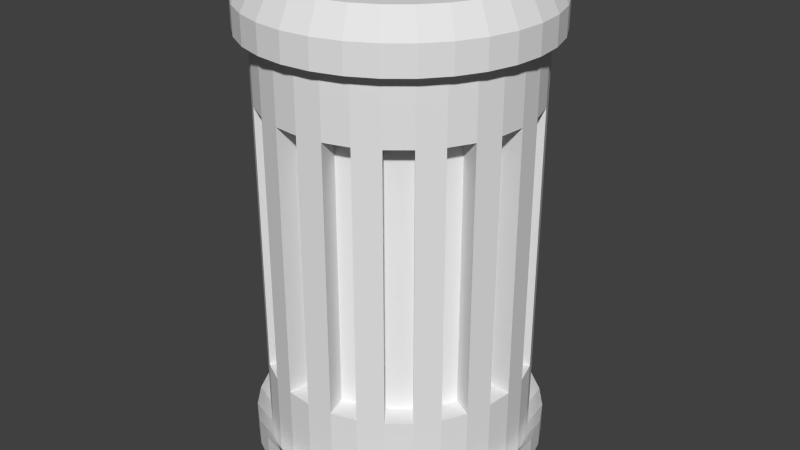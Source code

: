# Source: model_weapon_grenade.blend  (saved by Blender 2.71.0; exported with 4.5.12 LTS)
import bpy
from mathutils import Matrix  # noqa: F401  (used for matrix-valued properties, if any)

bpy.ops.wm.read_factory_settings(use_empty=True)
scene = bpy.context.scene
scene.name = 'Scene'

# ---- collections
col_collection_1 = bpy.data.collections.new('Collection 1'); scene.collection.children.link(col_collection_1)

# ---- world
world_world = bpy.data.worlds.new('World'); scene.world = world_world
world_world.color = (0.05088, 0.05088, 0.05088)
world_world.use_sun_shadow = False
world_world.sun_shadow_jitter_overblur = 0.0
world_world.cycles.sampling_method = 'MANUAL'
world_world.cycles.sample_map_resolution = 256

# ---- meshes
me_sphere_001 = bpy.data.meshes.new('Sphere.001')
me_sphere_001.from_pydata([(0.1745, -0.3975, -0.532), (0.1745, -0.3975, 0.532), (0.07574, -0.4275, 0.532), (0.07574, -0.4275, -0.532), (-0.3133, 0.3005, -0.532), (-0.3133, 0.3005, 0.532), (-0.2336, 0.3659, 0.532), (-0.2336, 0.3659, -0.532), (0.3133, -0.3005, -0.532), (0.3133, -0.3005, 0.532), (0.2336, -0.3659, 0.532), (0.2336, -0.3659, -0.532), (-0.4045, 0.1577, -0.532), (-0.4045, 0.1577, 0.532), (-0.3558, 0.2487, 0.532), (-0.3558, 0.2487, -0.532), (0.4045, -0.1577, -0.532), (0.4045, -0.1577, 0.532), (0.3558, -0.2487, 0.532), (0.3558, -0.2487, -0.532), (-0.434, -0.009114, -0.532), (-0.434, -0.009114, 0.532), (-0.4239, 0.09361, 0.532), (-0.4239, 0.09361, -0.532), (0.434, 0.009114, -0.532), (0.434, 0.009114, 0.532), (0.4239, -0.09361, 0.532), (0.4239, -0.09361, -0.532), (-0.3975, -0.1745, -0.532), (-0.3975, -0.1745, 0.532), (-0.4275, -0.07573, 0.532), (-0.4275, -0.07573, -0.532), (0.3975, 0.1745, -0.532), (0.3975, 0.1745, 0.532), (0.4275, 0.07574, 0.532), (0.4275, 0.07574, -0.532), (-0.3005, -0.3133, -0.532), (-0.3005, -0.3133, 0.532), (-0.3659, -0.2336, 0.532), (-0.3659, -0.2336, -0.532), (0.3005, 0.3133, -0.532), (0.3005, 0.3133, 0.532), (0.3659, 0.2336, 0.532), (0.3659, 0.2336, -0.532), (-0.1577, -0.4045, -0.532), (-0.1577, -0.4045, 0.532), (-0.2487, -0.3558, 0.532), (-0.2487, -0.3558, -0.532), (0.1577, 0.4045, -0.532), (0.1577, 0.4045, 0.532), (0.2487, 0.3558, 0.532), (0.2487, 0.3558, -0.532), (0.009114, -0.434, -0.532), (0.009114, -0.434, 0.532), (-0.09361, -0.4239, 0.532), (-0.09361, -0.4239, -0.532), (-0.009114, 0.434, -0.532), (-0.009114, 0.434, 0.532), (0.09361, 0.4239, 0.532), (0.09361, 0.4239, -0.532), (-0.1745, 0.3975, -0.532), (-0.1745, 0.3975, 0.532), (-0.07573, 0.4275, 0.532), (-0.07573, 0.4275, -0.532)], [], [(0, 1, 2, 3), (4, 5, 6, 7), (8, 9, 10, 11), (12, 13, 14, 15), (16, 17, 18, 19), (20, 21, 22, 23), (24, 25, 26, 27), (28, 29, 30, 31), (32, 33, 34, 35), (36, 37, 38, 39), (40, 41, 42, 43), (44, 45, 46, 47), (48, 49, 50, 51), (52, 53, 54, 55), (56, 57, 58, 59), (60, 61, 62, 63)])
me_sphere_001.use_remesh_preserve_volume = False
me_sphere_001.use_remesh_preserve_attributes = False
me_sphere_001.use_mirror_vertex_groups = False
me_sphere_001.update()
me_sphere = bpy.data.meshes.new('Sphere')
me_sphere.from_pydata([(2.535e-08, 0.5266, 0.8774), (2.535e-08, 0.5266, -0.8774), (2.535e-08, 0.5266, -1.0), (2.535e-08, 0.5266, 1.0), (0.1027, 0.5164, -1.0), (0.1027, 0.5164, 1.0), (0.2015, 0.4865, -1.0), (0.2015, 0.4865, 1.0), (0.2925, 0.4378, -1.0), (0.2925, 0.4378, 1.0), (0.3723, 0.3723, -1.0), (0.3723, 0.3723, 1.0), (0.4378, 0.2925, -1.0), (0.4378, 0.2925, 1.0), (0.4865, 0.2015, -1.0), (0.4865, 0.2015, 1.0), (0.5164, 0.1027, -1.0), (0.5164, 0.1027, 1.0), (0.5266, 1.905e-07, -1.0), (0.5266, 1.905e-07, 1.0), (0.5164, -0.1027, -1.0), (0.5164, -0.1027, 1.0), (0.4865, -0.2015, -1.0), (0.4865, -0.2015, 1.0), (0.4378, -0.2925, -1.0), (0.4378, -0.2925, 1.0), (0.3723, -0.3723, -1.0), (0.3723, -0.3723, 1.0), (0.2925, -0.4378, -1.0), (0.2925, -0.4378, 1.0), (0.2015, -0.4865, -1.0), (0.2015, -0.4865, 1.0), (0.1027, -0.5164, -1.0), (0.1027, -0.5164, 1.0), (-1.462e-07, -0.5266, -1.0), (-1.462e-07, -0.5266, 1.0), (-0.1027, -0.5164, -1.0), (-0.1027, -0.5164, 1.0), (-0.2015, -0.4865, -1.0), (-0.2015, -0.4865, 1.0), (-0.2925, -0.4378, -1.0), (-0.2925, -0.4378, 1.0), (-0.3723, -0.3723, -1.0), (-0.3723, -0.3723, 1.0), (-0.4378, -0.2925, -1.0), (-0.4378, -0.2925, 1.0), (-0.4865, -0.2015, -1.0), (-0.4865, -0.2015, 1.0), (-0.5164, -0.1027, -1.0), (-0.5164, -0.1027, 1.0), (-0.5266, 6.592e-07, -1.0), (-0.5266, 6.592e-07, 1.0), (-0.5164, 0.1027, -1.0), (-0.5164, 0.1027, 1.0), (-0.4865, 0.2015, -1.0), (-0.4865, 0.2015, 1.0), (-0.4378, 0.2925, -1.0), (-0.4378, 0.2925, 1.0), (-0.3723, 0.3723, -1.0), (-0.3723, 0.3723, 1.0), (-0.2925, 0.4378, -1.0), (-0.2925, 0.4378, 1.0), (-0.2015, 0.4865, -1.0), (-0.2015, 0.4865, 1.0), (-0.1027, 0.5164, -1.0), (-0.1027, 0.5164, 1.0), (0.1027, 0.5164, 0.8774), (0.1027, 0.5164, -0.8774), (0.2015, 0.4865, 0.8774), (0.2015, 0.4865, -0.8774), (0.2925, 0.4378, 0.8774), (0.2925, 0.4378, -0.8774), (0.3723, 0.3723, 0.8774), (0.3723, 0.3723, -0.8774), (0.4378, 0.2925, 0.8774), (0.4378, 0.2925, -0.8774), (0.4865, 0.2015, 0.8774), (0.4865, 0.2015, -0.8774), (0.5164, 0.1027, 0.8774), (0.5164, 0.1027, -0.8774), (0.5266, 1.905e-07, 0.8774), (0.5266, 1.905e-07, -0.8774), (0.5164, -0.1027, 0.8774), (0.5164, -0.1027, -0.8774), (0.4865, -0.2015, 0.8774), (0.4865, -0.2015, -0.8774), (0.4378, -0.2925, 0.8774), (0.4378, -0.2925, -0.8774), (0.3723, -0.3723, 0.8774), (0.3723, -0.3723, -0.8774), (0.2925, -0.4378, 0.8774), (0.2925, -0.4378, -0.8774), (0.2015, -0.4865, 0.8774), (0.2015, -0.4865, -0.8774), (0.1027, -0.5164, 0.8774), (0.1027, -0.5164, -0.8774), (-1.462e-07, -0.5266, 0.8774), (-1.462e-07, -0.5266, -0.8774), (-0.1027, -0.5164, 0.8774), (-0.1027, -0.5164, -0.8774), (-0.2015, -0.4865, 0.8774), (-0.2015, -0.4865, -0.8774), (-0.2925, -0.4378, 0.8774), (-0.2925, -0.4378, -0.8774), (-0.3723, -0.3723, 0.8774), (-0.3723, -0.3723, -0.8774), (-0.4378, -0.2925, 0.8774), (-0.4378, -0.2925, -0.8774), (-0.4865, -0.2015, 0.8774), (-0.4865, -0.2015, -0.8774), (-0.5164, -0.1027, 0.8774), (-0.5164, -0.1027, -0.8774), (-0.5266, 6.592e-07, 0.8774), (-0.5266, 6.592e-07, -0.8774), (-0.5164, 0.1027, 0.8774), (-0.5164, 0.1027, -0.8774), (-0.4865, 0.2015, 0.8774), (-0.4865, 0.2015, -0.8774), (-0.4378, 0.2925, 0.8774), (-0.4378, 0.2925, -0.8774), (-0.3723, 0.3723, 0.8774), (-0.3723, 0.3723, -0.8774), (-0.2925, 0.4378, 0.8774), (-0.2925, 0.4378, -0.8774), (-0.2015, 0.4865, 0.8774), (-0.2015, 0.4865, -0.8774), (-0.1027, 0.5164, 0.8774), (-0.1027, 0.5164, -0.8774), (1.629e-08, 0.5801, 0.7875), (1.629e-08, 0.5801, -0.7875), (1.629e-08, 0.5801, -0.8975), (1.629e-08, 0.5801, 0.8975), (0.1132, 0.569, -0.8975), (0.1132, 0.569, 0.8975), (0.222, 0.536, -0.8975), (0.222, 0.536, 0.8975), (0.3223, 0.4824, -0.8975), (0.3223, 0.4824, 0.8975), (0.4102, 0.4102, -0.8975), (0.4102, 0.4102, 0.8975), (0.4824, 0.3223, -0.8975), (0.4824, 0.3223, 0.8975), (0.536, 0.222, -0.8975), (0.536, 0.222, 0.8975), (0.569, 0.1132, -0.8975), (0.569, 0.1132, 0.8975), (0.5801, 1.771e-07, -0.8975), (0.5801, 1.771e-07, 0.8975), (0.569, -0.1132, -0.8975), (0.569, -0.1132, 0.8975), (0.536, -0.222, -0.8975), (0.536, -0.222, 0.8975), (0.4824, -0.3223, -0.8975), (0.4824, -0.3223, 0.8975), (0.4102, -0.4102, -0.8975), (0.4102, -0.4102, 0.8975), (0.3223, -0.4824, -0.8975), (0.3223, -0.4824, 0.8975), (0.222, -0.536, -0.8975), (0.222, -0.536, 0.8975), (0.1132, -0.569, -0.8975), (0.1132, -0.569, 0.8975), (-1.727e-07, -0.5801, -0.8975), (-1.727e-07, -0.5801, 0.8975), (-0.1132, -0.569, -0.8975), (-0.1132, -0.569, 0.8975), (-0.222, -0.536, -0.8975), (-0.222, -0.536, 0.8975), (-0.3223, -0.4824, -0.8975), (-0.3223, -0.4824, 0.8975), (-0.4102, -0.4102, -0.8975), (-0.4102, -0.4102, 0.8975), (-0.4824, -0.3223, -0.8975), (-0.4824, -0.3223, 0.8975), (-0.536, -0.222, -0.8975), (-0.536, -0.222, 0.8975), (-0.569, -0.1132, -0.8975), (-0.569, -0.1132, 0.8975), (-0.5801, 6.934e-07, -0.8975), (-0.5801, 6.934e-07, 0.8975), (-0.569, 0.1132, -0.8975), (-0.569, 0.1132, 0.8975), (-0.536, 0.222, -0.8975), (-0.536, 0.222, 0.8975), (-0.4824, 0.3223, -0.8975), (-0.4824, 0.3223, 0.8975), (-0.4102, 0.4102, -0.8975), (-0.4102, 0.4102, 0.8975), (-0.3223, 0.4824, -0.8975), (-0.3223, 0.4824, 0.8975), (-0.222, 0.536, -0.8975), (-0.222, 0.536, 0.8975), (-0.1132, 0.569, -0.8975), (-0.1132, 0.569, 0.8975), (0.1132, 0.569, 0.7875), (0.1132, 0.569, -0.7875), (0.222, 0.536, 0.7875), (0.222, 0.536, -0.7875), (0.3223, 0.4824, 0.7875), (0.3223, 0.4824, -0.7875), (0.4102, 0.4102, 0.7875), (0.4102, 0.4102, -0.7875), (0.4824, 0.3223, 0.7875), (0.4824, 0.3223, -0.7875), (0.536, 0.222, 0.7875), (0.536, 0.222, -0.7875), (0.569, 0.1132, 0.7875), (0.569, 0.1132, -0.7875), (0.5801, 1.771e-07, 0.7875), (0.5801, 1.771e-07, -0.7875), (0.569, -0.1132, 0.7875), (0.569, -0.1132, -0.7875), (0.536, -0.222, 0.7875), (0.536, -0.222, -0.7875), (0.4824, -0.3223, 0.7875), (0.4824, -0.3223, -0.7875), (0.4102, -0.4102, 0.7875), (0.4102, -0.4102, -0.7875), (0.3223, -0.4824, 0.7875), (0.3223, -0.4824, -0.7875), (0.222, -0.536, 0.7875), (0.222, -0.536, -0.7875), (0.1132, -0.569, 0.7875), (0.1132, -0.569, -0.7875), (-1.727e-07, -0.5801, 0.7875), (-1.727e-07, -0.5801, -0.7875), (-0.1132, -0.569, 0.7875), (-0.1132, -0.569, -0.7875), (-0.222, -0.536, 0.7875), (-0.222, -0.536, -0.7875), (-0.3223, -0.4824, 0.7875), (-0.3223, -0.4824, -0.7875), (-0.4102, -0.4102, 0.7875), (-0.4102, -0.4102, -0.7875), (-0.4824, -0.3223, 0.7875), (-0.4824, -0.3223, -0.7875), (-0.536, -0.222, 0.7875), (-0.536, -0.222, -0.7875), (-0.569, -0.1132, 0.7875), (-0.569, -0.1132, -0.7875), (-0.5801, 6.934e-07, 0.7875), (-0.5801, 6.934e-07, -0.7875), (-0.569, 0.1132, 0.7875), (-0.569, 0.1132, -0.7875), (-0.536, 0.222, 0.7875), (-0.536, 0.222, -0.7875), (-0.4824, 0.3223, 0.7875), (-0.4824, 0.3223, -0.7875), (-0.4102, 0.4102, 0.7875), (-0.4102, 0.4102, -0.7875), (-0.3223, 0.4824, 0.7875), (-0.3223, 0.4824, -0.7875), (-0.222, 0.536, 0.7875), (-0.222, 0.536, -0.7875), (-0.1132, 0.569, 0.7875), (-0.1132, 0.569, -0.7875), (-0.1027, 0.5164, -0.532), (-0.1027, 0.5164, 0.532), (0.1027, -0.5164, -0.532), (0.1027, -0.5164, 0.532), (-0.2015, 0.4865, -0.532), (-0.2015, 0.4865, 0.532), (0.2015, -0.4865, -0.532), (0.2015, -0.4865, 0.532), (-0.2925, 0.4378, -0.532), (-0.2925, 0.4378, 0.532), (0.2925, -0.4378, -0.532), (0.2925, -0.4378, 0.532), (-0.3723, 0.3723, -0.532), (-0.3723, 0.3723, 0.532), (0.3723, -0.3723, -0.532), (0.3723, -0.3723, 0.532), (-0.4378, 0.2925, -0.532), (-0.4378, 0.2925, 0.532), (0.4378, -0.2925, -0.532), (0.4378, -0.2925, 0.532), (-0.4865, 0.2015, -0.532), (-0.4865, 0.2015, 0.532), (0.4865, -0.2015, -0.532), (0.4865, -0.2015, 0.532), (-0.5164, 0.1027, -0.532), (-0.5164, 0.1027, 0.532), (0.5164, -0.1027, -0.532), (0.5164, -0.1027, 0.532), (-0.5266, 6.592e-07, -0.532), (-0.5266, 6.592e-07, 0.532), (0.5266, 1.905e-07, -0.532), (0.5266, 1.905e-07, 0.532), (-0.5164, -0.1027, -0.532), (-0.5164, -0.1027, 0.532), (0.5164, 0.1027, -0.532), (0.5164, 0.1027, 0.532), (-0.4865, -0.2015, -0.532), (-0.4865, -0.2015, 0.532), (0.4865, 0.2015, -0.532), (0.4865, 0.2015, 0.532), (-0.4378, -0.2925, -0.532), (-0.4378, -0.2925, 0.532), (0.4378, 0.2925, -0.532), (0.4378, 0.2925, 0.532), (-0.3723, -0.3723, -0.532), (-0.3723, -0.3723, 0.532), (0.3723, 0.3723, -0.532), (0.3723, 0.3723, 0.532), (-0.2925, -0.4378, -0.532), (-0.2925, -0.4378, 0.532), (0.2925, 0.4378, -0.532), (0.2925, 0.4378, 0.532), (-0.2015, -0.4865, -0.532), (-0.2015, -0.4865, 0.532), (0.2015, 0.4865, -0.532), (0.2015, 0.4865, 0.532), (-0.1027, -0.5164, -0.532), (-0.1027, -0.5164, 0.532), (0.1027, 0.5164, -0.532), (0.1027, 0.5164, 0.532), (-1.462e-07, -0.5266, -0.532), (-1.462e-07, -0.5266, 0.532), (2.535e-08, 0.5266, 0.532), (2.535e-08, 0.5266, -0.532), (-0.1027, 0.5164, -0.532), (-0.1027, 0.5164, 0.532), (0.1027, -0.5164, -0.532), (0.1027, -0.5164, 0.532), (-0.2015, 0.4865, -0.532), (-0.2015, 0.4865, 0.532), (0.2015, -0.4865, -0.532), (0.2015, -0.4865, 0.532), (-0.2925, 0.4378, -0.532), (-0.2925, 0.4378, 0.532), (0.2925, -0.4378, -0.532), (0.2925, -0.4378, 0.532), (-0.3723, 0.3723, -0.532), (-0.3723, 0.3723, 0.532), (0.3723, -0.3723, -0.532), (0.3723, -0.3723, 0.532), (-0.4378, 0.2925, -0.532), (-0.4378, 0.2925, 0.532), (0.4378, -0.2925, -0.532), (0.4378, -0.2925, 0.532), (-0.4865, 0.2015, -0.532), (-0.4865, 0.2015, 0.532), (0.4865, -0.2015, -0.532), (0.4865, -0.2015, 0.532), (-0.5164, 0.1027, -0.532), (-0.5164, 0.1027, 0.532), (0.5164, -0.1027, -0.532), (0.5164, -0.1027, 0.532), (-0.5266, 6.592e-07, -0.532), (-0.5266, 6.592e-07, 0.532), (0.5266, 1.905e-07, -0.532), (0.5266, 1.905e-07, 0.532), (-0.5164, -0.1027, -0.532), (-0.5164, -0.1027, 0.532), (0.5164, 0.1027, -0.532), (0.5164, 0.1027, 0.532), (-0.4865, -0.2015, -0.532), (-0.4865, -0.2015, 0.532), (0.4865, 0.2015, -0.532), (0.4865, 0.2015, 0.532), (-0.4378, -0.2925, -0.532), (-0.4378, -0.2925, 0.532), (0.4378, 0.2925, -0.532), (0.4378, 0.2925, 0.532), (-0.3723, -0.3723, -0.532), (-0.3723, -0.3723, 0.532), (0.3723, 0.3723, -0.532), (0.3723, 0.3723, 0.532), (-0.2925, -0.4378, -0.532), (-0.2925, -0.4378, 0.532), (0.2925, 0.4378, -0.532), (0.2925, 0.4378, 0.532), (-0.2015, -0.4865, -0.532), (-0.2015, -0.4865, 0.532), (0.2015, 0.4865, -0.532), (0.2015, 0.4865, 0.532), (-0.1027, -0.5164, -0.532), (-0.1027, -0.5164, 0.532), (0.1027, 0.5164, -0.532), (0.1027, 0.5164, 0.532), (-1.462e-07, -0.5266, -0.532), (-1.462e-07, -0.5266, 0.532), (2.535e-08, 0.5266, 0.532), (2.535e-08, 0.5266, -0.532), (0.1745, -0.3975, -0.532), (0.1745, -0.3975, 0.532), (0.07574, -0.4275, 0.532), (0.07574, -0.4275, -0.532), (-0.3133, 0.3005, -0.532), (-0.3133, 0.3005, 0.532), (-0.2336, 0.3659, 0.532), (-0.2336, 0.3659, -0.532), (0.3133, -0.3005, -0.532), (0.3133, -0.3005, 0.532), (0.2336, -0.3659, 0.532), (0.2336, -0.3659, -0.532), (-0.4045, 0.1577, -0.532), (-0.4045, 0.1577, 0.532), (-0.3558, 0.2487, 0.532), (-0.3558, 0.2487, -0.532), (0.4045, -0.1577, -0.532), (0.4045, -0.1577, 0.532), (0.3558, -0.2487, 0.532), (0.3558, -0.2487, -0.532), (-0.434, -0.009114, -0.532), (-0.434, -0.009114, 0.532), (-0.4239, 0.09361, 0.532), (-0.4239, 0.09361, -0.532), (0.434, 0.009114, -0.532), (0.434, 0.009114, 0.532), (0.4239, -0.09361, 0.532), (0.4239, -0.09361, -0.532), (-0.3975, -0.1745, -0.532), (-0.3975, -0.1745, 0.532), (-0.4275, -0.07573, 0.532), (-0.4275, -0.07573, -0.532), (0.3975, 0.1745, -0.532), (0.3975, 0.1745, 0.532), (0.4275, 0.07574, 0.532), (0.4275, 0.07574, -0.532), (-0.3005, -0.3133, -0.532), (-0.3005, -0.3133, 0.532), (-0.3659, -0.2336, 0.532), (-0.3659, -0.2336, -0.532), (0.3005, 0.3133, -0.532), (0.3005, 0.3133, 0.532), (0.3659, 0.2336, 0.532), (0.3659, 0.2336, -0.532), (-0.1577, -0.4045, -0.532), (-0.1577, -0.4045, 0.532), (-0.2487, -0.3558, 0.532), (-0.2487, -0.3558, -0.532), (0.1577, 0.4045, -0.532), (0.1577, 0.4045, 0.532), (0.2487, 0.3558, 0.532), (0.2487, 0.3558, -0.532), (0.009114, -0.434, -0.532), (0.009114, -0.434, 0.532), (-0.09361, -0.4239, 0.532), (-0.09361, -0.4239, -0.532), (-0.009114, 0.434, -0.532), (-0.009114, 0.434, 0.532), (0.09361, 0.4239, 0.532), (0.09361, 0.4239, -0.532), (-0.1745, 0.3975, -0.532), (-0.1745, 0.3975, 0.532), (-0.07573, 0.4275, 0.532), (-0.07573, 0.4275, -0.532)], [], [(88, 86, 214, 216), (263, 92, 94, 259), (38, 36, 164, 166), (257, 126, 0, 318), (63, 65, 193, 191), (126, 124, 252, 254), (54, 52, 180, 182), (267, 90, 92, 263), (101, 103, 231, 229), (269, 120, 122, 265), (74, 72, 200, 202), (114, 112, 240, 242), (87, 89, 217, 215), (271, 88, 90, 267), (9, 11, 139, 137), (273, 118, 120, 269), (125, 127, 255, 253), (25, 27, 155, 153), (100, 98, 226, 228), (275, 86, 88, 271), (16, 14, 142, 144), (277, 116, 118, 273), (41, 43, 171, 169), (73, 75, 203, 201), (32, 30, 158, 160), (279, 84, 86, 275), (57, 59, 187, 185), (281, 114, 116, 277), (113, 115, 243, 241), (48, 46, 174, 176), (86, 84, 212, 214), (283, 82, 84, 279), (64, 62, 190, 192), (285, 112, 114, 281), (0, 126, 254, 128), (99, 101, 229, 227), (72, 70, 198, 200), (287, 80, 82, 283), (112, 110, 238, 240), (289, 110, 112, 285), (19, 21, 149, 147), (85, 87, 215, 213), (10, 8, 136, 138), (291, 78, 80, 287), (35, 37, 165, 163), (293, 108, 110, 289), (127, 1, 129, 255), (26, 24, 152, 154), (51, 53, 181, 179), (295, 76, 78, 291), (98, 96, 224, 226), (297, 106, 108, 293), (42, 40, 168, 170), (71, 73, 201, 199), (3, 5, 133, 131), (299, 74, 76, 295), (58, 56, 184, 186), (301, 104, 106, 297), (111, 113, 241, 239), (84, 82, 210, 212), (124, 122, 250, 252), (303, 72, 74, 299), (97, 99, 227, 225), (305, 102, 104, 301), (13, 15, 143, 141), (70, 68, 196, 198), (29, 31, 159, 157), (307, 70, 72, 303), (110, 108, 236, 238), (309, 100, 102, 305), (20, 18, 146, 148), (45, 47, 175, 173), (83, 85, 213, 211), (311, 68, 70, 307), (36, 34, 162, 164), (313, 98, 100, 309), (61, 63, 191, 189), (123, 125, 253, 251), (52, 50, 178, 180), (315, 66, 68, 311), (96, 94, 222, 224), (317, 96, 98, 313), (69, 71, 199, 197), (109, 111, 239, 237), (82, 80, 208, 210), (318, 0, 66, 315), (7, 9, 137, 135), (259, 94, 96, 317), (122, 120, 248, 250), (23, 25, 153, 151), (5, 3, 65, 63, 61, 59, 57, 55, 53, 51, 49, 47, 45, 43, 41, 39, 37, 35, 33, 31, 29, 27, 25, 23, 21, 19, 17, 15, 13, 11, 9, 7), (95, 97, 225, 223), (39, 41, 169, 167), (265, 122, 124, 261), (68, 66, 194, 196), (2, 4, 6, 8, 10, 12, 14, 16, 18, 20, 22, 24, 26, 28, 30, 32, 34, 36, 38, 40, 42, 44, 46, 48, 50, 52, 54, 56, 58, 60, 62, 64), (14, 12, 140, 142), (261, 124, 126, 257), (192, 255, 129, 130), (128, 131, 133, 194), (158, 221, 223, 160), (194, 133, 135, 196), (188, 251, 253, 190), (196, 135, 137, 198), (156, 219, 221, 158), (198, 137, 139, 200), (186, 249, 251, 188), (200, 139, 141, 202), (154, 217, 219, 156), (202, 141, 143, 204), (184, 247, 249, 186), (204, 143, 145, 206), (152, 215, 217, 154), (206, 145, 147, 208), (182, 245, 247, 184), (208, 147, 149, 210), (150, 213, 215, 152), (210, 149, 151, 212), (180, 243, 245, 182), (212, 151, 153, 214), (148, 211, 213, 150), (214, 153, 155, 216), (178, 241, 243, 180), (216, 155, 157, 218), (146, 209, 211, 148), (218, 157, 159, 220), (176, 239, 241, 178), (220, 159, 161, 222), (144, 207, 209, 146), (222, 161, 163, 224), (174, 237, 239, 176), (224, 163, 165, 226), (142, 205, 207, 144), (226, 165, 167, 228), (172, 235, 237, 174), (228, 167, 169, 230), (140, 203, 205, 142), (230, 169, 171, 232), (170, 233, 235, 172), (232, 171, 173, 234), (138, 201, 203, 140), (234, 173, 175, 236), (168, 231, 233, 170), (236, 175, 177, 238), (136, 199, 201, 138), (238, 177, 179, 240), (166, 229, 231, 168), (240, 179, 181, 242), (134, 197, 199, 136), (242, 181, 183, 244), (164, 227, 229, 166), (244, 183, 185, 246), (132, 195, 197, 134), (246, 185, 187, 248), (162, 225, 227, 164), (248, 187, 189, 250), (130, 129, 195, 132), (250, 189, 191, 252), (254, 193, 131, 128), (252, 191, 193, 254), (160, 223, 225, 162), (190, 253, 255, 192), (47, 49, 177, 175), (22, 20, 148, 150), (115, 117, 245, 243), (31, 33, 161, 159), (6, 4, 132, 134), (15, 17, 145, 143), (75, 77, 205, 203), (102, 100, 228, 230), (89, 91, 219, 217), (116, 114, 242, 244), (60, 58, 186, 188), (76, 74, 202, 204), (44, 42, 170, 172), (103, 105, 233, 231), (53, 55, 183, 181), (28, 26, 154, 156), (2, 64, 192, 130), (37, 39, 167, 165), (12, 10, 138, 140), (21, 23, 151, 149), (90, 88, 216, 218), (117, 119, 247, 245), (5, 7, 135, 133), (77, 79, 207, 205), (104, 102, 230, 232), (65, 3, 131, 193), (91, 93, 221, 219), (50, 48, 176, 178), (118, 116, 244, 246), (59, 61, 189, 187), (34, 32, 160, 162), (78, 76, 204, 206), (43, 45, 173, 171), (18, 16, 144, 146), (27, 29, 157, 155), (105, 107, 235, 233), (1, 67, 195, 129), (11, 13, 141, 139), (92, 90, 218, 220), (119, 121, 249, 247), (79, 81, 209, 207), (106, 104, 232, 234), (56, 54, 182, 184), (66, 0, 128, 194), (40, 38, 166, 168), (93, 95, 223, 221), (49, 51, 179, 177), (24, 22, 150, 152), (120, 118, 246, 248), (8, 6, 134, 136), (33, 35, 163, 161), (80, 78, 206, 208), (17, 19, 147, 145), (107, 109, 237, 235), (67, 69, 197, 195), (94, 92, 220, 222), (121, 123, 251, 249), (62, 60, 188, 190), (81, 83, 211, 209), (46, 44, 172, 174), (108, 106, 234, 236), (55, 57, 185, 183), (30, 28, 156, 158), (4, 2, 130, 132), (93, 262, 258, 95), (273, 272, 336, 337), (127, 256, 319, 1), (256, 257, 318, 319), (91, 266, 262, 93), (266, 267, 263, 262), (121, 268, 264, 123), (294, 295, 359, 358), (89, 270, 266, 91), (311, 307, 371, 375), (119, 272, 268, 121), (272, 273, 269, 268), (87, 274, 270, 89), (274, 275, 271, 270), (117, 276, 272, 119), (316, 317, 381, 380), (85, 278, 274, 87), (265, 264, 328, 329), (115, 280, 276, 117), (280, 281, 277, 276), (83, 282, 278, 85), (282, 283, 279, 278), (113, 284, 280, 115), (314, 319, 383, 378), (81, 286, 282, 83), (286, 287, 351, 350), (111, 288, 284, 113), (288, 289, 285, 284), (79, 290, 286, 81), (290, 291, 287, 286), (109, 292, 288, 111), (303, 299, 363, 367), (77, 294, 290, 79), (308, 309, 373, 372), (107, 296, 292, 109), (296, 297, 293, 292), (75, 298, 294, 77), (298, 299, 295, 294), (105, 300, 296, 107), (261, 257, 321, 325), (73, 302, 298, 75), (257, 256, 320, 321), (103, 304, 300, 105), (304, 305, 301, 300), (71, 306, 302, 73), (306, 307, 303, 302), (101, 308, 304, 103), (306, 310, 374, 370), (69, 310, 306, 71), (295, 291, 355, 359), (99, 312, 308, 101), (312, 313, 309, 308), (67, 314, 310, 69), (314, 315, 311, 310), (97, 316, 312, 99), (278, 279, 343, 342), (1, 319, 314, 67), (300, 301, 365, 364), (95, 258, 316, 97), (258, 259, 317, 316), (123, 264, 260, 125), (264, 265, 261, 260), (125, 260, 256, 127), (317, 313, 377, 381), (318, 315, 379, 382), (302, 303, 367, 366), (281, 280, 344, 345), (259, 258, 322, 323), (310, 311, 375, 374), (289, 288, 352, 353), (264, 268, 332, 328), (267, 266, 330, 331), (319, 318, 382, 383), (297, 296, 360, 361), (272, 276, 340, 336), (275, 274, 338, 339), (269, 265, 329, 333), (305, 304, 368, 369), (280, 284, 348, 344), (283, 282, 346, 347), (258, 262, 326, 322), (260, 261, 325, 324), (277, 273, 337, 341), (313, 312, 376, 377), (288, 292, 356, 352), (291, 290, 354, 355), (266, 270, 334, 330), (285, 281, 345, 349), (268, 269, 333, 332), (263, 259, 323, 327), (296, 300, 364, 360), (299, 298, 362, 363), (274, 278, 342, 338), (276, 277, 341, 340), (293, 289, 353, 357), (304, 308, 372, 368), (271, 267, 331, 335), (307, 306, 370, 371), (282, 286, 350, 346), (284, 285, 349, 348), (301, 297, 361, 365), (312, 316, 380, 376), (262, 263, 327, 326), (279, 275, 339, 343), (315, 314, 378, 379), (290, 294, 358, 354), (309, 305, 369, 373), (292, 293, 357, 356), (256, 260, 324, 320), (270, 271, 335, 334), (287, 283, 347, 351), (298, 302, 366, 362), (327, 385, 384, 326), (323, 386, 385, 327), (322, 387, 386, 323), (326, 384, 387, 322), (333, 389, 388, 332), (329, 390, 389, 333), (328, 391, 390, 329), (332, 388, 391, 328), (335, 393, 392, 334), (331, 394, 393, 335), (330, 395, 394, 331), (334, 392, 395, 330), (341, 397, 396, 340), (337, 398, 397, 341), (336, 399, 398, 337), (340, 396, 399, 336), (343, 401, 400, 342), (339, 402, 401, 343), (338, 403, 402, 339), (342, 400, 403, 338), (349, 405, 404, 348), (345, 406, 405, 349), (344, 407, 406, 345), (348, 404, 407, 344), (351, 409, 408, 350), (347, 410, 409, 351), (346, 411, 410, 347), (350, 408, 411, 346), (357, 413, 412, 356), (353, 414, 413, 357), (352, 415, 414, 353), (356, 412, 415, 352), (359, 417, 416, 358), (355, 418, 417, 359), (354, 419, 418, 355), (358, 416, 419, 354), (365, 421, 420, 364), (361, 422, 421, 365), (360, 423, 422, 361), (364, 420, 423, 360), (367, 425, 424, 366), (363, 426, 425, 367), (362, 427, 426, 363), (366, 424, 427, 362), (373, 429, 428, 372), (369, 430, 429, 373), (368, 431, 430, 369), (372, 428, 431, 368), (375, 433, 432, 374), (371, 434, 433, 375), (370, 435, 434, 371), (374, 432, 435, 370), (381, 437, 436, 380), (377, 438, 437, 381), (376, 439, 438, 377), (380, 436, 439, 376), (382, 441, 440, 383), (379, 442, 441, 382), (378, 443, 442, 379), (383, 440, 443, 378), (325, 445, 444, 324), (321, 446, 445, 325), (320, 447, 446, 321), (324, 444, 447, 320)])
me_sphere.use_remesh_preserve_volume = False
me_sphere.use_remesh_preserve_attributes = False
me_sphere.use_mirror_vertex_groups = False
me_sphere.update()

# ---- objects
ob_sphere_001 = bpy.data.objects.new('Sphere.001', me_sphere_001)
ob_sphere = bpy.data.objects.new('Sphere', me_sphere)

# ---- transforms, parenting, visibility, modifiers, constraints
ob_sphere_001.location = (0.0, 0.0, 0.0)
ob_sphere_001.lineart.crease_threshold = 0.0
ob_sphere.location = (0.0, 0.0, 0.0)
ob_sphere.lineart.crease_threshold = 0.0

# ---- collection membership
col_collection_1.objects.link(ob_sphere_001)
col_collection_1.objects.link(ob_sphere)

# ---- scene / render settings (as saved in the file)
scene.frame_start = 1; scene.frame_end = 250; scene.frame_set(1)
scene.render.engine = 'BLENDER_EEVEE_NEXT'
scene.render.resolution_percentage = 50
scene.render.dither_intensity = 0.0
scene.cycles.use_denoising = False
scene.cycles.samples = 10
scene.cycles.sampling_pattern = 'TABULATED_SOBOL'
scene.cycles.light_sampling_threshold = 0.0
scene.cycles.use_adaptive_sampling = False
scene.cycles.use_light_tree = False
scene.cycles.blur_glossy = 0.0
scene.cycles.volume_bounces = 1
scene.cycles.pixel_filter_type = 'GAUSSIAN'
scene.cycles.sample_clamp_indirect = 0.0
scene.view_settings.view_transform = 'Standard'
bpy.context.view_layer.update()

# ---- added for rendering (the .blend has no active camera and no usable light): camera, sun
cam_auto = bpy.data.cameras.new('AutoCamera')
cam_auto.lens = 50.0
cam_auto.sensor_width = 36.0
cam_auto.clip_end = 1000.0
ob_auto_camera = bpy.data.objects.new('AutoCamera', cam_auto)
scene.collection.objects.link(ob_auto_camera)
ob_auto_camera.location = (2.39352, -2.87222, 1.91481)
ob_auto_camera.rotation_euler = (1.09748, -7.21219e-08, 0.694738)
scene.camera = ob_auto_camera
light_auto_sun = bpy.data.lights.new('AutoSun', 'SUN')
light_auto_sun.energy = 3.0
light_auto_sun.angle = 0.0523599
ob_auto_sun = bpy.data.objects.new('AutoSun', light_auto_sun)
scene.collection.objects.link(ob_auto_sun)
ob_auto_sun.rotation_euler = (0.872665, 0.174533, 0.523599)
bpy.context.view_layer.update()
